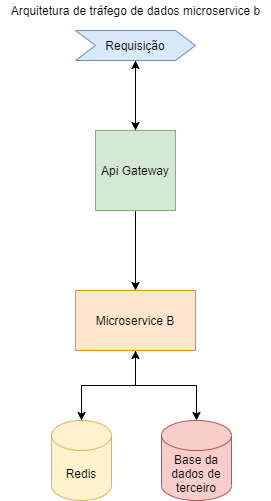

The diagram above was exported from draw.io. Its source (the exported page's mxGraphModel, read from the mxfile embedded in the PNG):
<mxGraphModel dx="1038" dy="584" grid="1" gridSize="10" guides="1" tooltips="1" connect="1" arrows="1" fold="1" page="1" pageScale="1" pageWidth="827" pageHeight="1169" math="0" shadow="0">
  <root>
    <mxCell id="0" />
    <mxCell id="1" parent="0" />
    <mxCell id="CTA4_1tLTTvDAEldFniS-3" style="edgeStyle=orthogonalEdgeStyle;rounded=0;orthogonalLoop=1;jettySize=auto;html=1;" edge="1" parent="1" source="CTA4_1tLTTvDAEldFniS-1" target="CTA4_1tLTTvDAEldFniS-2">
      <mxGeometry relative="1" as="geometry" />
    </mxCell>
    <mxCell id="CTA4_1tLTTvDAEldFniS-1" value="Requisição" style="shape=step;perimeter=stepPerimeter;whiteSpace=wrap;html=1;fixedSize=1;fillColor=#dae8fc;strokeColor=#6c8ebf;" vertex="1" parent="1">
      <mxGeometry x="354" y="50" width="120" height="30" as="geometry" />
    </mxCell>
    <mxCell id="CTA4_1tLTTvDAEldFniS-4" style="edgeStyle=orthogonalEdgeStyle;rounded=0;orthogonalLoop=1;jettySize=auto;html=1;" edge="1" parent="1" source="CTA4_1tLTTvDAEldFniS-2">
      <mxGeometry relative="1" as="geometry">
        <mxPoint x="414" y="80" as="targetPoint" />
      </mxGeometry>
    </mxCell>
    <mxCell id="CTA4_1tLTTvDAEldFniS-5" style="edgeStyle=orthogonalEdgeStyle;rounded=0;orthogonalLoop=1;jettySize=auto;html=1;" edge="1" parent="1" source="CTA4_1tLTTvDAEldFniS-2">
      <mxGeometry relative="1" as="geometry">
        <mxPoint x="414" y="310" as="targetPoint" />
      </mxGeometry>
    </mxCell>
    <mxCell id="CTA4_1tLTTvDAEldFniS-2" value="Api Gateway" style="whiteSpace=wrap;html=1;aspect=fixed;fillColor=#d5e8d4;strokeColor=#82b366;" vertex="1" parent="1">
      <mxGeometry x="374" y="150" width="80" height="80" as="geometry" />
    </mxCell>
    <mxCell id="CTA4_1tLTTvDAEldFniS-16" style="edgeStyle=orthogonalEdgeStyle;rounded=0;orthogonalLoop=1;jettySize=auto;html=1;" edge="1" parent="1" source="CTA4_1tLTTvDAEldFniS-6" target="CTA4_1tLTTvDAEldFniS-12">
      <mxGeometry relative="1" as="geometry" />
    </mxCell>
    <mxCell id="CTA4_1tLTTvDAEldFniS-19" style="edgeStyle=orthogonalEdgeStyle;rounded=0;orthogonalLoop=1;jettySize=auto;html=1;" edge="1" parent="1" source="CTA4_1tLTTvDAEldFniS-6" target="CTA4_1tLTTvDAEldFniS-14">
      <mxGeometry relative="1" as="geometry" />
    </mxCell>
    <mxCell id="CTA4_1tLTTvDAEldFniS-6" value="Microservice B" style="rounded=0;whiteSpace=wrap;html=1;fillColor=#ffe6cc;strokeColor=#d79b00;" vertex="1" parent="1">
      <mxGeometry x="354" y="310" width="120" height="60" as="geometry" />
    </mxCell>
    <mxCell id="CTA4_1tLTTvDAEldFniS-17" style="edgeStyle=orthogonalEdgeStyle;rounded=0;orthogonalLoop=1;jettySize=auto;html=1;entryX=0.5;entryY=1;entryDx=0;entryDy=0;" edge="1" parent="1" source="CTA4_1tLTTvDAEldFniS-12" target="CTA4_1tLTTvDAEldFniS-6">
      <mxGeometry relative="1" as="geometry" />
    </mxCell>
    <mxCell id="CTA4_1tLTTvDAEldFniS-12" value="Redis" style="shape=cylinder3;whiteSpace=wrap;html=1;boundedLbl=1;backgroundOutline=1;size=15;fillColor=#fff2cc;strokeColor=#d6b656;" vertex="1" parent="1">
      <mxGeometry x="330" y="440" width="60" height="80" as="geometry" />
    </mxCell>
    <mxCell id="CTA4_1tLTTvDAEldFniS-14" value="Base da dados de terceiro" style="shape=cylinder3;whiteSpace=wrap;html=1;boundedLbl=1;backgroundOutline=1;size=15;fillColor=#f8cecc;strokeColor=#b85450;" vertex="1" parent="1">
      <mxGeometry x="440" y="440" width="70" height="80" as="geometry" />
    </mxCell>
    <mxCell id="CTA4_1tLTTvDAEldFniS-20" value="Arquitetura de tráfego de dados microservice b" style="text;html=1;align=center;verticalAlign=middle;resizable=0;points=[];autosize=1;" vertex="1" parent="1">
      <mxGeometry x="279" y="20" width="270" height="20" as="geometry" />
    </mxCell>
  </root>
</mxGraphModel>